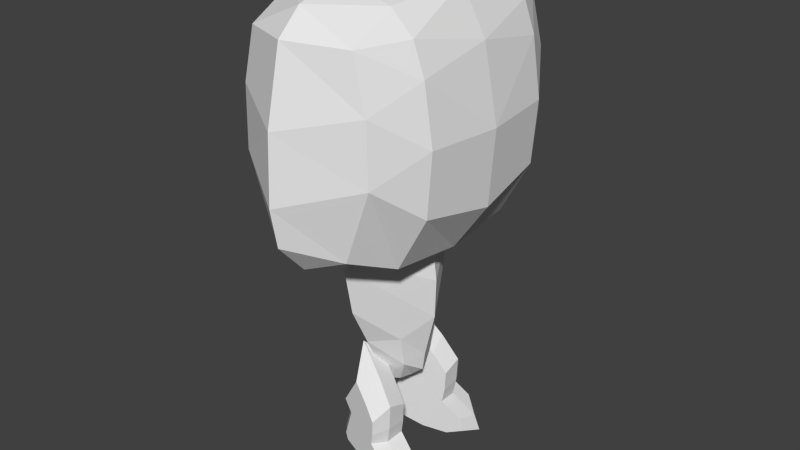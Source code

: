 # Source: MiniGrund3.blend  (saved by Blender 2.76.0; exported with 4.5.12 LTS)
import bpy
from mathutils import Matrix  # noqa: F401  (used for matrix-valued properties, if any)

bpy.ops.wm.read_factory_settings(use_empty=True)
scene = bpy.context.scene
scene.name = 'Scene'

# ---- collections
col_collection_1 = bpy.data.collections.new('Collection 1'); scene.collection.children.link(col_collection_1)

# ---- materials (node trees are filled in below, after node groups)
mat_material_003 = bpy.data.materials.new('Material.003')
mat_material_003.alpha_threshold = 0.0
mat_material_003.use_transparent_shadow = False
mat_material_003.roughness = 0.5
mat_material_001 = bpy.data.materials.new('Material.001')
mat_material_001.alpha_threshold = 0.0
mat_material_001.use_transparent_shadow = False
mat_material_001.roughness = 0.5
mat_material = bpy.data.materials.new('Material')
mat_material.alpha_threshold = 0.0
mat_material.use_transparent_shadow = False
mat_material.roughness = 0.5

# ---- material node trees

# ---- world
world_world = bpy.data.worlds.new('World'); scene.world = world_world
world_world.color = (0.05088, 0.05088, 0.05088)
world_world.use_sun_shadow = False
world_world.sun_shadow_jitter_overblur = 0.0
world_world.cycles.sampling_method = 'MANUAL'
world_world.cycles.sample_map_resolution = 256

# ---- meshes
me_cube_004 = bpy.data.meshes.new('Cube.004')
me_cube_004.from_pydata([(0.4509, 0.1079, 1.537), (0.5216, -0.1633, 1.237), (0.569, -0.3454, 0.979), (0.5653, -0.3311, 0.7017), (0.5565, -0.2975, 0.5135), (0.6227, -0.5515, 0.3005), (0.639, -0.6138, 0.1222), (0.5753, -0.3694, 0.0132), (0.4866, -0.02912, 0.02311), (0.3729, 0.407, 0.1469), (0.3604, 0.455, 0.2708), (0.4066, 0.2776, 0.7958), (0.3629, 0.2493, 0.9939), (0.2594, 0.02012, 1.356), (0.3165, -0.1992, 1.112), (0.3549, -0.3465, 0.904), (0.3519, -0.3349, 0.6798), (0.3448, -0.3077, 0.5276), (0.3984, -0.5131, 0.3554), (0.4115, -0.5635, 0.2112), (0.36, -0.3659, 0.1231), (0.2883, -0.09071, 0.1311), (0.1963, 0.262, 0.2312), (0.1862, 0.3007, 0.3313), (0.2236, 0.1573, 0.7559), (0.1883, 0.293, 0.9161), (0.6551, 0.03561, 1.167), (0.6983, -0.1299, 0.9834), (0.7272, -0.241, 0.8263), (0.7249, -0.2322, 0.6571), (0.7196, -0.2118, 0.5422), (0.76, -0.3667, 0.4123), (0.7699, -0.4047, 0.3035), (0.731, -0.2556, 0.237), (0.6769, -0.04801, 0.2431), (0.6076, 0.2181, 0.3186), (0.6, 0.2473, 0.3942), (0.6282, 0.1391, 0.7145), (0.6015, 0.2415, 0.8353), (-0.4509, 0.1079, 1.537), (-0.5216, -0.1633, 1.237), (-0.569, -0.3454, 0.979), (-0.5653, -0.3311, 0.7017), (-0.5565, -0.2975, 0.5135), (-0.6227, -0.5515, 0.3005), (-0.639, -0.6138, 0.1222), (-0.5753, -0.3694, 0.0132), (-0.4866, -0.02912, 0.02311), (-0.3729, 0.407, 0.1469), (-0.3604, 0.455, 0.2708), (-0.4066, 0.2776, 0.7958), (-0.3629, 0.2493, 0.9939), (-0.2594, 0.02012, 1.356), (-0.3165, -0.1992, 1.112), (-0.3549, -0.3465, 0.904), (-0.3519, -0.3349, 0.6798), (-0.3448, -0.3077, 0.5276), (-0.3984, -0.5131, 0.3554), (-0.4115, -0.5635, 0.2112), (-0.36, -0.3659, 0.1231), (-0.2883, -0.09071, 0.1311), (-0.1963, 0.262, 0.2312), (-0.1862, 0.3007, 0.3313), (-0.2236, 0.1573, 0.7559), (-0.1883, 0.293, 0.9161), (-0.6551, 0.03561, 1.167), (-0.6983, -0.1299, 0.9834), (-0.7272, -0.241, 0.8263), (-0.7249, -0.2322, 0.6571), (-0.7196, -0.2118, 0.5422), (-0.76, -0.3667, 0.4123), (-0.7699, -0.4047, 0.3035), (-0.731, -0.2556, 0.237), (-0.6769, -0.04801, 0.2431), (-0.6076, 0.2181, 0.3186), (-0.6, 0.2473, 0.3942), (-0.6282, 0.1391, 0.7145), (-0.6015, 0.2415, 0.8353)], [], [(7, 20, 21, 8), (0, 13, 14, 1), (8, 21, 22, 9), (1, 14, 15, 2), (9, 22, 23, 10), (2, 15, 16, 3), (10, 23, 24, 11), (3, 16, 17, 4), (11, 24, 25, 12), (4, 17, 18, 5), (0, 12, 25, 13), (5, 18, 19, 6), (6, 19, 20, 7), (25, 24, 13), (13, 24, 14), (15, 14, 24), (24, 23, 15), (17, 16, 23), (23, 22, 17), (22, 21, 17), (21, 20, 17), (17, 20, 18), (19, 18, 20), (8, 34, 33, 7), (1, 27, 26, 0), (9, 35, 34, 8), (2, 28, 27, 1), (10, 36, 35, 9), (3, 29, 28, 2), (11, 37, 36, 10), (4, 30, 29, 3), (12, 38, 37, 11), (5, 31, 30, 4), (12, 0, 26, 38), (6, 32, 31, 5), (7, 33, 32, 6), (27, 38, 26), (38, 27, 37), (27, 28, 37), (29, 37, 28), (37, 29, 36), (29, 30, 36), (35, 36, 34), (36, 30, 34), (34, 30, 33), (30, 31, 33), (32, 33, 31), (15, 23, 16), (46, 47, 60, 59), (39, 40, 53, 52), (47, 48, 61, 60), (40, 41, 54, 53), (48, 49, 62, 61), (41, 42, 55, 54), (49, 50, 63, 62), (42, 43, 56, 55), (50, 51, 64, 63), (43, 44, 57, 56), (39, 52, 64, 51), (44, 45, 58, 57), (45, 46, 59, 58), (64, 52, 63), (52, 53, 63), (54, 63, 53), (63, 54, 62), (56, 62, 55), (62, 56, 61), (61, 56, 60), (60, 56, 59), (56, 57, 59), (58, 59, 57), (47, 46, 72, 73), (40, 39, 65, 66), (48, 47, 73, 74), (41, 40, 66, 67), (49, 48, 74, 75), (42, 41, 67, 68), (50, 49, 75, 76), (43, 42, 68, 69), (51, 50, 76, 77), (44, 43, 69, 70), (51, 77, 65, 39), (45, 44, 70, 71), (46, 45, 71, 72), (66, 65, 77), (77, 76, 66), (66, 76, 67), (68, 67, 76), (76, 75, 68), (68, 75, 69), (74, 73, 75), (75, 73, 69), (73, 72, 69), (69, 72, 70), (71, 70, 72), (54, 55, 62)])
_uv = me_cube_004.uv_layers.new(name='UVMap')
_uv.uv.foreach_set('vector', [0.465, 0.75, 0.4072, 0.7191, 0.4158, 0.6198, 0.4757, 0.6273, 0.5237, 0.4459, 0.5775, 0.5073, 0.5752, 0.591, 0.5209, 0.5495, 0.4757, 0.6273, 0.4158, 0.6198, 0.4158, 0.49, 0.4757, 0.4667, 0.5209, 0.5495, 0.5752, 0.591, 0.574, 0.663, 0.5194, 0.6385, 0.4757, 0.4667, 0.4158, 0.49, 0.4048, 0.4732, 0.4621, 0.4459, 0.5194, 0.6385, 0.574, 0.663, 0.5759, 0.7419, 0.5217, 0.736, 0.06244, 0.8644, 0.05137, 0.8267, 0.1047, 0.6872, 0.1284, 0.6918, 0.5217, 0.736, 0.5759, 0.7419, 0.5775, 0.7955, 0.5237, 0.8024, 0.1284, 0.6918, 0.1047, 0.6872, 0.08819, 0.6297, 0.1352, 0.6206, 0.5237, 0.8024, 0.5775, 0.7955, 0.575, 0.8545, 0.5206, 0.8752, 0.2059, 0.4459, 0.1352, 0.6206, 0.08819, 0.6297, 0.1674, 0.4883, 0.5206, 0.8752, 0.575, 0.8545, 0.5751, 0.9047, 0.5207, 0.9374, 0.443, 0.8349, 0.3894, 0.7877, 0.4072, 0.7191, 0.465, 0.75, 0.3325, 0.4591, 0.3475, 0.5125, 0.2687, 0.5446, 0.2687, 0.5446, 0.3475, 0.5125, 0.291, 0.6306, 0.3116, 0.6896, 0.291, 0.6306, 0.3475, 0.5125, 0.3475, 0.5125, 0.4048, 0.4732, 0.3116, 0.6896, 0.3593, 0.6865, 0.3396, 0.6919, 0.4048, 0.4732, 0.4048, 0.4732, 0.4158, 0.49, 0.3593, 0.6865, 0.4158, 0.49, 0.4158, 0.6198, 0.3593, 0.6865, 0.4158, 0.6198, 0.4072, 0.7191, 0.3593, 0.6865, 0.3593, 0.6865, 0.4072, 0.7191, 0.3734, 0.7654, 0.3894, 0.7877, 0.3734, 0.7654, 0.4072, 0.7191, 0.1408, 0.9602, 0.1963, 0.9047, 0.2359, 0.912, 0.2059, 0.9721, 0.5209, 0.5495, 0.4766, 0.6402, 0.4783, 0.577, 0.5237, 0.4459, 0.0642, 0.9074, 0.1495, 0.8725, 0.1963, 0.9047, 0.1408, 0.9602, 0.5194, 0.6385, 0.4757, 0.6945, 0.4766, 0.6402, 0.5209, 0.5495, 0.06244, 0.8644, 0.1484, 0.8463, 0.1495, 0.8725, 0.0642, 0.9074, 0.5217, 0.736, 0.4771, 0.754, 0.4757, 0.6945, 0.5194, 0.6385, 0.1284, 0.6918, 0.1886, 0.741, 0.1484, 0.8463, 0.06244, 0.8644, 0.5237, 0.8024, 0.4783, 0.7945, 0.4771, 0.754, 0.5217, 0.736, 0.1352, 0.6206, 0.1762, 0.6976, 0.1886, 0.741, 0.1284, 0.6918, 0.5206, 0.8752, 0.4764, 0.8389, 0.4783, 0.7945, 0.5237, 0.8024, 0.1352, 0.6206, 0.2059, 0.4459, 0.2359, 0.591, 0.1762, 0.6976, 0.5207, 0.9374, 0.4765, 0.8768, 0.4764, 0.8389, 0.5206, 0.8752, 0.2059, 0.9721, 0.2359, 0.912, 0.2687, 0.8933, 0.2596, 0.9415, 0.2568, 0.657, 0.1762, 0.6976, 0.2359, 0.591, 0.1762, 0.6976, 0.2568, 0.657, 0.1886, 0.741, 0.2568, 0.657, 0.2687, 0.7128, 0.1886, 0.741, 0.2568, 0.7697, 0.1886, 0.741, 0.2687, 0.7128, 0.1886, 0.741, 0.2568, 0.7697, 0.1484, 0.8463, 0.2568, 0.7697, 0.2459, 0.8079, 0.1484, 0.8463, 0.1495, 0.8725, 0.1484, 0.8463, 0.1963, 0.9047, 0.1484, 0.8463, 0.2459, 0.8079, 0.1963, 0.9047, 0.1963, 0.9047, 0.2459, 0.8079, 0.2359, 0.912, 0.2459, 0.8079, 0.268, 0.8557, 0.2359, 0.912, 0.2687, 0.8933, 0.2359, 0.912, 0.268, 0.8557, 0.3116, 0.6896, 0.4048, 0.4732, 0.3396, 0.6919, 0.8495, 0.1042, 0.8591, 0.214, 0.8055, 0.2207, 0.7978, 0.1319, 0.9021, 0.468, 0.8995, 0.3753, 0.9482, 0.3382, 0.9502, 0.4131, 0.8591, 0.214, 0.8591, 0.3577, 0.8055, 0.3368, 0.8055, 0.2207, 0.8995, 0.3753, 0.8982, 0.2957, 0.9471, 0.2737, 0.9482, 0.3382, 0.8591, 0.3577, 0.8469, 0.3763, 0.7957, 0.3519, 0.8055, 0.3368, 0.8982, 0.2957, 0.9003, 0.2084, 0.9488, 0.2032, 0.9471, 0.2737, 0.4894, 0.1246, 0.5484, 0.2791, 0.5272, 0.2832, 0.4795, 0.1583, 0.9003, 0.2084, 0.9021, 0.1491, 0.9502, 0.1552, 0.9488, 0.2032, 0.5484, 0.2791, 0.5545, 0.3427, 0.5124, 0.3346, 0.5272, 0.2832, 0.9021, 0.1491, 0.8993, 0.0839, 0.9479, 0.1025, 0.9502, 0.1552, 0.6177, 0.499, 0.5833, 0.4611, 0.5124, 0.3346, 0.5545, 0.3427, 0.8993, 0.0839, 0.8994, 0.02831, 0.948, 0.05754, 0.9479, 0.1025, 0.8298, 0.02831, 0.8495, 0.1042, 0.7978, 0.1319, 0.7819, 0.07053, 0.731, 0.3645, 0.6739, 0.2879, 0.7444, 0.3167, 0.6739, 0.2879, 0.6939, 0.2111, 0.7444, 0.3167, 0.7123, 0.1583, 0.7444, 0.3167, 0.6939, 0.2111, 0.7444, 0.3167, 0.7123, 0.1583, 0.7957, 0.3519, 0.755, 0.161, 0.7957, 0.3519, 0.7374, 0.1562, 0.7957, 0.3519, 0.755, 0.161, 0.8055, 0.3368, 0.8055, 0.3368, 0.755, 0.161, 0.8055, 0.2207, 0.8055, 0.2207, 0.755, 0.161, 0.7978, 0.1319, 0.755, 0.161, 0.7676, 0.09046, 0.7978, 0.1319, 0.7819, 0.07053, 0.7978, 0.1319, 0.7676, 0.09046, 0.5595, 0.03897, 0.6177, 0.02831, 0.6446, 0.08207, 0.6091, 0.08857, 0.8995, 0.3753, 0.9021, 0.468, 0.8614, 0.3507, 0.8599, 0.2942, 0.491, 0.08617, 0.5595, 0.03897, 0.6091, 0.08857, 0.5673, 0.1174, 0.8982, 0.2957, 0.8995, 0.3753, 0.8599, 0.2942, 0.8591, 0.2456, 0.4894, 0.1246, 0.491, 0.08617, 0.5673, 0.1174, 0.5663, 0.1408, 0.9003, 0.2084, 0.8982, 0.2957, 0.8591, 0.2456, 0.8603, 0.1924, 0.5484, 0.2791, 0.4894, 0.1246, 0.5663, 0.1408, 0.6023, 0.235, 0.9021, 0.1491, 0.9003, 0.2084, 0.8603, 0.1924, 0.8614, 0.1561, 0.5545, 0.3427, 0.5484, 0.2791, 0.6023, 0.235, 0.5912, 0.2738, 0.8993, 0.0839, 0.9021, 0.1491, 0.8614, 0.1561, 0.8597, 0.1164, 0.5545, 0.3427, 0.5912, 0.2738, 0.6446, 0.3693, 0.6177, 0.499, 0.8994, 0.02831, 0.8993, 0.0839, 0.8597, 0.1164, 0.8598, 0.08246, 0.6177, 0.02831, 0.6658, 0.05568, 0.6739, 0.09877, 0.6446, 0.08207, 0.6632, 0.3101, 0.6446, 0.3693, 0.5912, 0.2738, 0.5912, 0.2738, 0.6023, 0.235, 0.6632, 0.3101, 0.6632, 0.3101, 0.6023, 0.235, 0.6739, 0.2602, 0.6633, 0.2094, 0.6739, 0.2602, 0.6023, 0.235, 0.6023, 0.235, 0.5663, 0.1408, 0.6633, 0.2094, 0.6633, 0.2094, 0.5663, 0.1408, 0.6535, 0.1752, 0.5673, 0.1174, 0.6091, 0.08857, 0.5663, 0.1408, 0.5663, 0.1408, 0.6091, 0.08857, 0.6535, 0.1752, 0.6091, 0.08857, 0.6446, 0.08207, 0.6535, 0.1752, 0.6535, 0.1752, 0.6446, 0.08207, 0.6732, 0.1325, 0.6739, 0.09877, 0.6732, 0.1325, 0.6446, 0.08207, 0.7123, 0.1583, 0.7374, 0.1562, 0.7957, 0.3519])
me_cube_004.materials.append(mat_material_003)
me_cube_004.use_remesh_preserve_volume = False
me_cube_004.use_remesh_preserve_attributes = False
me_cube_004.use_mirror_vertex_groups = False
me_cube_004.update()
me_cube_002 = bpy.data.meshes.new('Cube.002')
me_cube_002.from_pydata([(0.4175, 0.247, 2.469), (0.3638, 0.2668, 2.157), (0.2861, 0.247, 1.612), (0.2134, 0.2336, 1.265), (0.1337, 0.1171, 1.006), (0.3558, 0.1986, 2.675), (0.0, 0.303, 2.705), (0.0, 0.4352, 2.518), (0.0, 0.4699, 2.256), (0.0, 0.455, 1.825), (0.0, 0.3362, 1.335), (0.0, 0.3064, 1.132), (0.0, 0.1578, 1.003), (-0.4175, 0.247, 2.469), (-0.3638, 0.2668, 2.157), (-0.2861, 0.247, 1.612), (-0.2134, 0.2336, 1.265), (-0.1337, 0.1171, 1.006), (-0.3558, 0.1986, 2.675), (0.6364, 0.0, 2.646), (0.8298, 0.0, 2.567), (0.7271, 0.0, 2.037), (0.5131, 0.0, 1.6), (0.2221, 0.0, 1.01), (0.4175, -0.247, 2.469), (0.3638, -0.2668, 2.157), (0.2861, -0.247, 1.612), (0.2134, -0.2336, 1.265), (0.1337, -0.1171, 1.006), (0.3558, -0.1986, 2.675), (0.0, 0.0, 2.662), (-0.6364, 0.0, 2.646), (-0.8298, 0.0, 2.567), (-0.7271, 0.0, 2.037), (-0.5131, 0.0, 1.6), (-0.2221, 0.0, 1.01), (0.0, 0.0, 1.028), (0.0, -0.303, 2.705), (0.0, -0.4352, 2.518), (0.0, -0.4699, 2.256), (0.0, -0.455, 1.825), (0.0, -0.3362, 1.335), (0.0, -0.3064, 1.132), (0.0, -0.1578, 1.003), (-0.4175, -0.247, 2.469), (-0.3638, -0.2668, 2.157), (-0.2861, -0.247, 1.612), (-0.2134, -0.2336, 1.265), (-0.1337, -0.1171, 1.006), (-0.3558, -0.1986, 2.675)], [(23, 36), (36, 12), (35, 36), (36, 43)], [(5, 0, 6), (6, 0, 7), (0, 1, 8), (7, 0, 8), (2, 9, 1), (8, 1, 9), (10, 2, 3), (10, 9, 2), (4, 12, 3), (11, 3, 12), (10, 3, 11), (4, 3, 23), (22, 3, 2), (22, 23, 3), (22, 2, 21), (2, 1, 21), (21, 1, 20), (1, 0, 20), (20, 0, 19), (5, 19, 0), (19, 5, 30), (6, 30, 5), (18, 6, 13), (6, 7, 13), (13, 8, 14), (7, 8, 13), (15, 14, 9), (8, 9, 14), (10, 16, 15), (10, 15, 9), (17, 16, 12), (11, 12, 16), (10, 11, 16), (17, 35, 16), (34, 15, 16), (34, 16, 35), (34, 33, 15), (15, 33, 14), (33, 32, 14), (14, 32, 13), (32, 31, 13), (18, 13, 31), (31, 30, 18), (6, 18, 30), (29, 37, 24), (37, 38, 24), (24, 39, 25), (38, 39, 24), (26, 25, 40), (39, 40, 25), (41, 27, 26), (41, 26, 40), (28, 27, 43), (42, 43, 27), (41, 42, 27), (28, 23, 27), (22, 26, 27), (22, 27, 23), (22, 21, 26), (26, 21, 25), (21, 20, 25), (25, 20, 24), (20, 19, 24), (29, 24, 19), (19, 30, 29), (37, 29, 30), (49, 44, 37), (37, 44, 38), (44, 45, 39), (38, 44, 39), (46, 40, 45), (39, 45, 40), (41, 46, 47), (41, 40, 46), (48, 43, 47), (42, 47, 43), (41, 47, 42), (48, 47, 35), (34, 47, 46), (34, 35, 47), (34, 46, 33), (46, 45, 33), (33, 45, 32), (45, 44, 32), (32, 44, 31), (49, 31, 44), (31, 49, 30), (37, 30, 49)])
_uv = me_cube_002.uv_layers.new(name='UVMap')
_uv.uv.foreach_set('vector', [0.5386, 0.6118, 0.5776, 0.5504, 0.5776, 0.681, 0.3691, 0.6751, 0.4196, 0.5487, 0.4196, 0.6943, 0.5751, 0.4613, 0.5929, 0.3642, 0.6581, 0.4107, 0.6604, 0.4935, 0.5751, 0.4613, 0.6581, 0.4107, 0.6306, 0.1934, 0.6692, 0.2737, 0.5929, 0.3642, 0.6581, 0.4107, 0.5929, 0.3642, 0.6692, 0.2737, 0.7031, 0.116, 0.6306, 0.1934, 0.6617, 0.08544, 0.7031, 0.116, 0.6692, 0.2737, 0.6306, 0.1934, 0.7148, 0.003725, 0.7465, 0.00756, 0.6617, 0.08544, 0.7131, 0.05101, 0.6617, 0.08544, 0.7465, 0.00756, 0.7031, 0.116, 0.6617, 0.08544, 0.7131, 0.05101, 0.7148, 0.003725, 0.6617, 0.08544, 0.7126, 0.0, 0.6141, 0.1782, 0.6617, 0.08544, 0.6306, 0.1934, 0.4261, 0.2095, 0.3509, 0.01316, 0.3912, 0.09175, 0.6141, 0.1782, 0.6306, 0.1934, 0.5417, 0.31, 0.6306, 0.1934, 0.5929, 0.3642, 0.5417, 0.31, 0.5417, 0.31, 0.5929, 0.3642, 0.5009, 0.4752, 0.5929, 0.3642, 0.5751, 0.4613, 0.5009, 0.4752, 0.02817, 0.5487, 0.1595, 0.6531, 0.04479, 0.6088, 0.1415, 0.6781, 0.04479, 0.6088, 0.1595, 0.6531, 0.04479, 0.6088, 0.1415, 0.6781, 0.1079, 0.8045, 0.2127, 0.7786, 0.1079, 0.8045, 0.1415, 0.6781, 0.814, 0.5504, 0.6846, 0.5504, 0.8262, 0.4877, 0.6846, 0.5504, 0.6604, 0.4935, 0.8262, 0.4877, 0.8262, 0.4877, 0.6581, 0.4107, 0.8117, 0.3873, 0.6604, 0.4935, 0.6581, 0.4107, 0.8262, 0.4877, 0.8026, 0.2115, 0.8117, 0.3873, 0.6692, 0.2737, 0.6581, 0.4107, 0.6692, 0.2737, 0.8117, 0.3873, 0.7031, 0.116, 0.79, 0.09896, 0.8026, 0.2115, 0.7031, 0.116, 0.8026, 0.2115, 0.6692, 0.2737, 0.7952, 0.01219, 0.79, 0.09896, 0.7465, 0.00756, 0.7131, 0.05101, 0.7465, 0.00756, 0.79, 0.09896, 0.7031, 0.116, 0.7131, 0.05101, 0.79, 0.09896, 0.7952, 0.01219, 0.8462, 0.01406, 0.79, 0.09896, 0.9227, 0.2107, 0.8026, 0.2115, 0.79, 0.09896, 0.9227, 0.2107, 0.79, 0.09896, 0.8462, 0.01406, 0.9227, 0.2107, 0.979, 0.3561, 0.8026, 0.2115, 0.8026, 0.2115, 0.979, 0.3561, 0.8117, 0.3873, 0.979, 0.3561, 1.0, 0.5277, 0.8117, 0.3873, 0.8117, 0.3873, 1.0, 0.5277, 0.8262, 0.4877, 0.3691, 0.5487, 0.3364, 0.6035, 0.2127, 0.6224, 0.814, 0.5504, 0.8262, 0.4877, 0.9404, 0.5464, 0.1721, 1.0, 0.1079, 0.8045, 0.2127, 0.8968, 0.2127, 0.7786, 0.2127, 0.8968, 0.1079, 0.8045, 0.3144, 0.5487, 0.1848, 0.5487, 0.3275, 0.4854, 0.1848, 0.5487, 0.1614, 0.4907, 0.3275, 0.4854, 0.3275, 0.4854, 0.1598, 0.4076, 0.3138, 0.3848, 0.1614, 0.4907, 0.1598, 0.4076, 0.3275, 0.4854, 0.3062, 0.2091, 0.3138, 0.3848, 0.1722, 0.2704, 0.1598, 0.4076, 0.1722, 0.2704, 0.3138, 0.3848, 0.2073, 0.1133, 0.2945, 0.09654, 0.3062, 0.2091, 0.2073, 0.1133, 0.3062, 0.2091, 0.1722, 0.2704, 0.3001, 0.01064, 0.2945, 0.09654, 0.2513, 0.005987, 0.2178, 0.04845, 0.2513, 0.005987, 0.2945, 0.09654, 0.2073, 0.1133, 0.2178, 0.04845, 0.2945, 0.09654, 0.3001, 0.01064, 0.3509, 0.01316, 0.2945, 0.09654, 0.4261, 0.2095, 0.3062, 0.2091, 0.2945, 0.09654, 0.4261, 0.2095, 0.2945, 0.09654, 0.3509, 0.01316, 0.4261, 0.2095, 0.4813, 0.3546, 0.3062, 0.2091, 0.3062, 0.2091, 0.4813, 0.3546, 0.3138, 0.3848, 0.4813, 0.3546, 0.5009, 0.5264, 0.3138, 0.3848, 0.3138, 0.3848, 0.5009, 0.5264, 0.3275, 0.4854, 0.5009, 0.5264, 0.4409, 0.5455, 0.3275, 0.4854, 0.3144, 0.5487, 0.3275, 0.4854, 0.4409, 0.5455, 0.04479, 0.6088, 0.1079, 0.8045, 0.002077, 0.7125, 0.0, 0.8312, 0.002077, 0.7125, 0.1079, 0.8045, 0.432, 0.6096, 0.472, 0.5487, 0.472, 0.6784, 0.5009, 0.6822, 0.5386, 0.5504, 0.5386, 0.6973, 0.0754, 0.4606, 0.09422, 0.3632, 0.1598, 0.4076, 0.1614, 0.4907, 0.0754, 0.4606, 0.1598, 0.4076, 0.1334, 0.1921, 0.1722, 0.2704, 0.09422, 0.3632, 0.1598, 0.4076, 0.09422, 0.3632, 0.1722, 0.2704, 0.2073, 0.1133, 0.1334, 0.1921, 0.1656, 0.0839, 0.2073, 0.1133, 0.1722, 0.2704, 0.1334, 0.1921, 0.2194, 0.002714, 0.2513, 0.005987, 0.1656, 0.0839, 0.2178, 0.04845, 0.1656, 0.0839, 0.2513, 0.005987, 0.2073, 0.1133, 0.1656, 0.0839, 0.2178, 0.04845, 0.2194, 0.002714, 0.1656, 0.0839, 0.2168, 0.0, 0.1163, 0.1791, 0.1656, 0.0839, 0.1334, 0.1921, 0.9227, 0.2107, 0.8462, 0.01406, 0.8877, 0.09086, 0.1163, 0.1791, 0.1334, 0.1921, 0.04238, 0.3116, 0.1334, 0.1921, 0.09422, 0.3632, 0.04238, 0.3116, 0.04238, 0.3116, 0.09422, 0.3632, 0.0, 0.4772, 0.09422, 0.3632, 0.0754, 0.4606, 0.0, 0.4772, 0.3691, 0.5487, 0.3691, 0.7005, 0.3364, 0.6035, 0.432, 0.6096, 0.4196, 0.5687, 0.472, 0.5487, 0.1721, 1.0, 0.07326, 0.9313, 0.1079, 0.8045, 0.0, 0.8312, 0.1079, 0.8045, 0.07326, 0.9313])
me_cube_002.materials.append(mat_material_001)
me_cube_002.use_remesh_preserve_volume = False
me_cube_002.use_remesh_preserve_attributes = False
me_cube_002.use_mirror_vertex_groups = False
me_cube_002.update()
me_cube_001 = bpy.data.meshes.new('Cube.001')
me_cube_001.from_pydata([(0.4022, 0.3488, 1.12), (0.804, 0.6491, -1.43), (0.804, 0.9743, -0.8306), (0.804, 1.026, -0.163), (0.804, 0.9315, 0.4446), (0.804, 0.8117, 0.7699), (0.804, 0.5721, 1.001), (1.283, 0.5721, 0.7442), (1.283, 0.709, 0.1879), (1.283, 0.7261, -0.4626), (1.283, 0.4523, -1.241), (-0.4022, 0.3488, 1.12), (-0.804, 0.6491, -1.43), (-0.804, 0.9743, -0.8306), (-0.804, 1.026, -0.163), (-0.804, 0.9315, 0.4446), (-0.804, 0.8117, 0.7699), (-0.804, 0.5721, 1.001), (-1.283, 0.5721, 0.7442), (-1.283, 0.709, 0.1879), (-1.283, 0.7261, -0.4626), (-1.283, 0.4523, -1.241), (0.0, 0.6919, 1.07), (0.0, 0.9572, 0.5987), (0.0, 1.111, -0.1801), (0.0, 1.051, -0.9761), (0.0, 0.6748, -1.515), (0.4022, -0.3488, 1.12), (0.804, 0.0, 1.157), (1.283, 0.0, 1.02), (1.54, 0.0, 0.7808), (1.711, 0.0, 0.02761), (1.745, 0.0, -0.6742), (1.668, 0.0, -1.085), (1.36, 0.0, -1.427), (0.804, 0.0, -1.573), (0.804, -0.6491, -1.43), (0.804, -0.9743, -0.8306), (0.804, -1.026, -0.163), (0.804, -0.9315, 0.4446), (0.804, -0.8117, 0.7699), (0.804, -0.5721, 1.001), (1.283, -0.5721, 0.7442), (1.283, -0.709, 0.1879), (1.283, -0.7261, -0.4626), (1.283, -0.4523, -1.241), (-0.4022, -0.3488, 1.12), (-0.804, 0.0, 1.157), (-1.283, 0.0, 1.02), (-1.54, 0.0, 0.7808), (-1.711, 0.0, 0.02761), (-1.745, 0.0, -0.6742), (-1.668, 0.0, -1.085), (-1.36, 0.0, -1.427), (-0.804, 0.0, -1.573), (0.0, 0.0, -1.59), (-0.804, -0.6491, -1.43), (-0.804, -0.9743, -0.8306), (-0.804, -1.026, -0.163), (-0.804, -0.9315, 0.4446), (-0.804, -0.8117, 0.7699), (-0.804, -0.5721, 1.001), (-1.283, -0.5721, 0.7442), (-1.283, -0.709, 0.1879), (-1.283, -0.7261, -0.4626), (-1.283, -0.4523, -1.241), (0.0, -0.6919, 1.07), (0.0, -0.9572, 0.5987), (0.0, -1.111, -0.1801), (0.0, -1.051, -0.9761), (0.0, -0.6748, -1.515), (0.0, 0.0, 1.202)], [], [(34, 10, 33), (33, 10, 32), (10, 9, 32), (32, 9, 31), (9, 8, 31), (31, 8, 30), (8, 7, 30), (30, 7, 29), (29, 6, 28), (22, 0, 6), (7, 6, 29), (6, 7, 5), (7, 8, 4), (5, 7, 4), (9, 3, 8), (4, 8, 3), (35, 10, 34), (1, 10, 35), (10, 1, 9), (1, 2, 9), (2, 3, 9), (55, 1, 35), (26, 1, 55), (1, 26, 2), (26, 25, 2), (2, 25, 3), (25, 24, 3), (3, 24, 4), (24, 23, 4), (4, 23, 5), (5, 22, 6), (23, 22, 5), (71, 0, 22), (6, 0, 28), (0, 71, 28), (53, 52, 21), (52, 51, 21), (21, 51, 20), (51, 50, 20), (20, 50, 19), (50, 49, 19), (19, 49, 18), (49, 48, 18), (48, 47, 17), (22, 17, 11), (18, 48, 17), (17, 16, 18), (18, 15, 19), (16, 15, 18), (20, 19, 14), (15, 14, 19), (54, 53, 21), (12, 54, 21), (21, 20, 12), (12, 20, 13), (13, 20, 14), (55, 54, 12), (26, 55, 12), (12, 13, 26), (26, 13, 25), (13, 14, 25), (25, 14, 24), (14, 15, 24), (24, 15, 23), (15, 16, 23), (16, 17, 22), (23, 16, 22), (71, 22, 11), (17, 47, 11), (11, 47, 71), (34, 33, 45), (33, 32, 45), (45, 32, 44), (32, 31, 44), (44, 31, 43), (31, 30, 43), (43, 30, 42), (30, 29, 42), (29, 28, 41), (66, 41, 27), (42, 29, 41), (41, 40, 42), (42, 39, 43), (40, 39, 42), (44, 43, 38), (39, 38, 43), (35, 34, 45), (36, 35, 45), (45, 44, 36), (36, 44, 37), (37, 44, 38), (55, 35, 36), (70, 55, 36), (36, 37, 70), (70, 37, 69), (37, 38, 69), (69, 38, 68), (38, 39, 68), (68, 39, 67), (39, 40, 67), (40, 41, 66), (67, 40, 66), (71, 66, 27), (41, 28, 27), (27, 28, 71), (53, 65, 52), (52, 65, 51), (65, 64, 51), (51, 64, 50), (64, 63, 50), (50, 63, 49), (63, 62, 49), (49, 62, 48), (48, 61, 47), (66, 46, 61), (62, 61, 48), (61, 62, 60), (62, 63, 59), (60, 62, 59), (64, 58, 63), (59, 63, 58), (54, 65, 53), (56, 65, 54), (65, 56, 64), (56, 57, 64), (57, 58, 64), (55, 56, 54), (70, 56, 55), (56, 70, 57), (70, 69, 57), (57, 69, 58), (69, 68, 58), (58, 68, 59), (68, 67, 59), (59, 67, 60), (60, 66, 61), (67, 66, 60), (71, 46, 66), (61, 46, 47), (46, 71, 47)])
_uv = me_cube_001.uv_layers.new(name='UVMap')
_uv.uv.foreach_set('vector', [0.9761, 0.1151, 0.9396, 0.1389, 0.9159, 0.02467, 0.9159, 0.02467, 0.9396, 0.1389, 0.8427, 0.0, 0.9396, 0.1389, 0.7983, 0.1358, 0.8427, 0.0, 0.8427, 0.0, 0.7983, 0.1358, 0.7169, 0.005363, 0.7983, 0.1358, 0.682, 0.1315, 0.7169, 0.005363, 0.7169, 0.005363, 0.682, 0.1315, 0.5813, 0.04963, 0.682, 0.1315, 0.5832, 0.1271, 0.5813, 0.04963, 0.5813, 0.04963, 0.5832, 0.1271, 0.5374, 0.1217, 0.5374, 0.1217, 0.5354, 0.2628, 0.5111, 0.2581, 0.5192, 0.4935, 0.5141, 0.3757, 0.5354, 0.2628, 0.5832, 0.1271, 0.5354, 0.2628, 0.5374, 0.1217, 0.5354, 0.2628, 0.5832, 0.1271, 0.5753, 0.2658, 0.5832, 0.1271, 0.682, 0.1315, 0.6327, 0.2687, 0.5753, 0.2658, 0.5832, 0.1271, 0.6327, 0.2687, 0.7983, 0.1358, 0.7409, 0.2731, 0.682, 0.1315, 0.6327, 0.2687, 0.682, 0.1315, 0.7409, 0.2731, 1.0, 0.2754, 0.9396, 0.1389, 0.9761, 0.1151, 0.9702, 0.2787, 0.9396, 0.1389, 1.0, 0.2754, 0.9396, 0.1389, 0.9702, 0.2787, 0.7983, 0.1358, 0.9702, 0.2787, 0.8608, 0.277, 0.7983, 0.1358, 0.8608, 0.277, 0.7409, 0.2731, 0.7983, 0.1358, 1.0, 0.5058, 0.9702, 0.2787, 1.0, 0.2754, 0.9823, 0.5097, 0.9702, 0.2787, 1.0, 0.5058, 0.9702, 0.2787, 0.9823, 0.5097, 0.8608, 0.277, 0.9823, 0.5097, 0.8833, 0.5088, 0.8608, 0.277, 0.8608, 0.277, 0.8833, 0.5088, 0.7409, 0.2731, 0.8833, 0.5088, 0.7404, 0.5041, 0.7409, 0.2731, 0.7409, 0.2731, 0.7404, 0.5041, 0.6327, 0.2687, 0.7404, 0.5041, 0.6019, 0.4982, 0.6327, 0.2687, 0.6327, 0.2687, 0.6019, 0.4982, 0.5753, 0.2658, 0.5753, 0.2658, 0.5192, 0.4935, 0.5354, 0.2628, 0.6019, 0.4982, 0.5192, 0.4935, 0.5753, 0.2658, 0.5, 0.4881, 0.5141, 0.3757, 0.5192, 0.4935, 0.5354, 0.2628, 0.5141, 0.3757, 0.5111, 0.2581, 0.5141, 0.3757, 0.5, 0.4881, 0.5111, 0.2581, 0.9657, 0.8944, 0.9032, 0.9805, 0.9298, 0.8741, 0.9032, 0.9805, 0.8294, 1.0, 0.9298, 0.8741, 0.9298, 0.8741, 0.8294, 1.0, 0.7886, 0.871, 0.8294, 1.0, 0.7038, 0.9857, 0.7886, 0.871, 0.7886, 0.871, 0.7038, 0.9857, 0.6722, 0.8668, 0.7038, 0.9857, 0.5696, 0.9319, 0.6722, 0.8668, 0.6722, 0.8668, 0.5696, 0.9319, 0.5734, 0.8624, 0.5696, 0.9319, 0.5277, 0.8569, 0.5734, 0.8624, 0.5277, 0.8569, 0.505, 0.7187, 0.5293, 0.7234, 0.5192, 0.4935, 0.5293, 0.7234, 0.511, 0.6061, 0.5734, 0.8624, 0.5277, 0.8569, 0.5293, 0.7234, 0.5293, 0.7234, 0.5691, 0.7265, 0.5734, 0.8624, 0.5734, 0.8624, 0.6266, 0.7293, 0.6722, 0.8668, 0.5691, 0.7265, 0.6266, 0.7293, 0.5734, 0.8624, 0.7886, 0.871, 0.6722, 0.8668, 0.7348, 0.7338, 0.6266, 0.7293, 0.7348, 0.7338, 0.6722, 0.8668, 0.9939, 0.736, 0.9657, 0.8944, 0.9298, 0.8741, 0.9641, 0.7393, 0.9939, 0.736, 0.9298, 0.8741, 0.9298, 0.8741, 0.7886, 0.871, 0.9641, 0.7393, 0.9641, 0.7393, 0.7886, 0.871, 0.8547, 0.7376, 0.8547, 0.7376, 0.7886, 0.871, 0.7348, 0.7338, 1.0, 0.5058, 0.9939, 0.736, 0.9641, 0.7393, 0.9823, 0.5097, 1.0, 0.5058, 0.9641, 0.7393, 0.9641, 0.7393, 0.8547, 0.7376, 0.9823, 0.5097, 0.9823, 0.5097, 0.8547, 0.7376, 0.8833, 0.5088, 0.8547, 0.7376, 0.7348, 0.7338, 0.8833, 0.5088, 0.8833, 0.5088, 0.7348, 0.7338, 0.7404, 0.5041, 0.7348, 0.7338, 0.6266, 0.7293, 0.7404, 0.5041, 0.7404, 0.5041, 0.6266, 0.7293, 0.6019, 0.4982, 0.6266, 0.7293, 0.5691, 0.7265, 0.6019, 0.4982, 0.5691, 0.7265, 0.5293, 0.7234, 0.5192, 0.4935, 0.6019, 0.4982, 0.5691, 0.7265, 0.5192, 0.4935, 0.5, 0.4881, 0.5192, 0.4935, 0.511, 0.6061, 0.5293, 0.7234, 0.505, 0.7187, 0.511, 0.6061, 0.511, 0.6061, 0.505, 0.7187, 0.5, 0.4881, 0.4657, 0.8944, 0.4032, 0.9805, 0.4298, 0.8741, 0.4032, 0.9805, 0.3294, 1.0, 0.4298, 0.8741, 0.4298, 0.8741, 0.3294, 1.0, 0.2886, 0.871, 0.3294, 1.0, 0.2038, 0.9857, 0.2886, 0.871, 0.2886, 0.871, 0.2038, 0.9857, 0.1722, 0.8668, 0.2038, 0.9857, 0.06959, 0.9319, 0.1722, 0.8668, 0.1722, 0.8668, 0.06959, 0.9319, 0.07345, 0.8624, 0.06959, 0.9319, 0.02766, 0.8569, 0.07345, 0.8624, 0.02766, 0.8569, 0.004962, 0.7187, 0.02929, 0.7234, 0.01924, 0.4935, 0.02929, 0.7234, 0.01102, 0.6061, 0.07345, 0.8624, 0.02766, 0.8569, 0.02929, 0.7234, 0.02929, 0.7234, 0.06914, 0.7265, 0.07345, 0.8624, 0.07345, 0.8624, 0.1266, 0.7293, 0.1722, 0.8668, 0.06914, 0.7265, 0.1266, 0.7293, 0.07345, 0.8624, 0.2886, 0.871, 0.1722, 0.8668, 0.2348, 0.7338, 0.1266, 0.7293, 0.2348, 0.7338, 0.1722, 0.8668, 0.4939, 0.736, 0.4657, 0.8944, 0.4298, 0.8741, 0.4641, 0.7393, 0.4939, 0.736, 0.4298, 0.8741, 0.4298, 0.8741, 0.2886, 0.871, 0.4641, 0.7393, 0.4641, 0.7393, 0.2886, 0.871, 0.3547, 0.7376, 0.3547, 0.7376, 0.2886, 0.871, 0.2348, 0.7338, 0.5, 0.5058, 0.4939, 0.736, 0.4641, 0.7393, 0.4823, 0.5097, 0.5, 0.5058, 0.4641, 0.7393, 0.4641, 0.7393, 0.3547, 0.7376, 0.4823, 0.5097, 0.4823, 0.5097, 0.3547, 0.7376, 0.3833, 0.5088, 0.3547, 0.7376, 0.2348, 0.7338, 0.3833, 0.5088, 0.3833, 0.5088, 0.2348, 0.7338, 0.2404, 0.5041, 0.2348, 0.7338, 0.1266, 0.7293, 0.2404, 0.5041, 0.2404, 0.5041, 0.1266, 0.7293, 0.1019, 0.4982, 0.1266, 0.7293, 0.06914, 0.7265, 0.1019, 0.4982, 0.06914, 0.7265, 0.02929, 0.7234, 0.01924, 0.4935, 0.1019, 0.4982, 0.06914, 0.7265, 0.01924, 0.4935, 0.0, 0.4881, 0.01924, 0.4935, 0.01102, 0.6061, 0.02929, 0.7234, 0.004962, 0.7187, 0.01102, 0.6061, 0.01102, 0.6061, 0.004962, 0.7187, 0.0, 0.4881, 0.4761, 0.1151, 0.4396, 0.1389, 0.4159, 0.02467, 0.4159, 0.02467, 0.4396, 0.1389, 0.3427, 0.0, 0.4396, 0.1389, 0.2983, 0.1358, 0.3427, 0.0, 0.3427, 0.0, 0.2983, 0.1358, 0.2169, 0.005363, 0.2983, 0.1358, 0.182, 0.1315, 0.2169, 0.005363, 0.2169, 0.005363, 0.182, 0.1315, 0.08133, 0.04963, 0.182, 0.1315, 0.08323, 0.1271, 0.08133, 0.04963, 0.08133, 0.04963, 0.08323, 0.1271, 0.03744, 0.1217, 0.03744, 0.1217, 0.03542, 0.2628, 0.01109, 0.2581, 0.01924, 0.4935, 0.01408, 0.3757, 0.03542, 0.2628, 0.08323, 0.1271, 0.03542, 0.2628, 0.03744, 0.1217, 0.03542, 0.2628, 0.08323, 0.1271, 0.07527, 0.2658, 0.08323, 0.1271, 0.182, 0.1315, 0.1327, 0.2687, 0.07527, 0.2658, 0.08323, 0.1271, 0.1327, 0.2687, 0.2983, 0.1358, 0.2409, 0.2731, 0.182, 0.1315, 0.1327, 0.2687, 0.182, 0.1315, 0.2409, 0.2731, 0.5, 0.2754, 0.4396, 0.1389, 0.4761, 0.1151, 0.4702, 0.2787, 0.4396, 0.1389, 0.5, 0.2754, 0.4396, 0.1389, 0.4702, 0.2787, 0.2983, 0.1358, 0.4702, 0.2787, 0.3608, 0.277, 0.2983, 0.1358, 0.3608, 0.277, 0.2409, 0.2731, 0.2983, 0.1358, 0.5, 0.5058, 0.4702, 0.2787, 0.5, 0.2754, 0.4823, 0.5097, 0.4702, 0.2787, 0.5, 0.5058, 0.4702, 0.2787, 0.4823, 0.5097, 0.3608, 0.277, 0.4823, 0.5097, 0.3833, 0.5088, 0.3608, 0.277, 0.3608, 0.277, 0.3833, 0.5088, 0.2409, 0.2731, 0.3833, 0.5088, 0.2404, 0.5041, 0.2409, 0.2731, 0.2409, 0.2731, 0.2404, 0.5041, 0.1327, 0.2687, 0.2404, 0.5041, 0.1019, 0.4982, 0.1327, 0.2687, 0.1327, 0.2687, 0.1019, 0.4982, 0.07527, 0.2658, 0.07527, 0.2658, 0.01924, 0.4935, 0.03542, 0.2628, 0.1019, 0.4982, 0.01924, 0.4935, 0.07527, 0.2658, 0.0, 0.4881, 0.01408, 0.3757, 0.01924, 0.4935, 0.03542, 0.2628, 0.01408, 0.3757, 0.01109, 0.2581, 0.01408, 0.3757, 0.0, 0.4881, 0.01109, 0.2581])
me_cube_001.materials.append(mat_material)
me_cube_001.use_remesh_preserve_volume = False
me_cube_001.use_remesh_preserve_attributes = False
me_cube_001.use_mirror_vertex_groups = False
me_cube_001.update()
arm_armature = bpy.data.armatures.new('Armature')  # bones are not reproduced

# ---- objects
ob_armature = bpy.data.objects.new('Armature', arm_armature)
ob_cube_003 = bpy.data.objects.new('Cube.003', me_cube_004)
ob_cube_001 = bpy.data.objects.new('Cube.001', me_cube_002)
ob_cube = bpy.data.objects.new('Cube', me_cube_001)

# ---- transforms, parenting, visibility, modifiers, constraints
ob_armature.location = (0.0, 0.0, 0.0)
ob_armature.lineart.crease_threshold = 0.0
ob_cube_003.parent = ob_armature
ob_cube_003.location = (0.0, 0.0, 0.0)
ob_cube_003.rotation_euler = (0.0, -0.0, 1.571)
ob_cube_003.lineart.crease_threshold = 0.0
_vg = ob_cube_003.vertex_groups.new(name='Bone')
_vg = ob_cube_003.vertex_groups.new(name='Bone.001')
_vg = ob_cube_003.vertex_groups.new(name='Bone.002')
_vg = ob_cube_003.vertex_groups.new(name='Bone.003')
_vg = ob_cube_003.vertex_groups.new(name='Bone.006')
_vg = ob_cube_003.vertex_groups.new(name='Bone.007')
_vg = ob_cube_003.vertex_groups.new(name='Bone.004')
for _i, _w in zip([0, 1, 13, 26], [0.3583, 0.0137, 0.05343, 0.004789]): _vg.add([_i], _w, 'REPLACE')
_vg = ob_cube_003.vertex_groups.new(name='Bone.005')
for _i, _w in zip([0, 1, 2, 3, 4, 5, 6, 7, 8, 9, 10, 11, 12, 13, 14, 15, 16, 17, 18, 19, 20, 21, 22, 23, 24, 25, 26, 27, 28, 29, 30, 31, 32, 33, 34, 35, 36, 37, 38], [0.6417, 0.9682, 0.9951, 0.9991, 0.9998, 1.0, 1.0, 1.0, 1.0, 1.0, 1.0, 0.999, 0.9844, 0.9466, 1.004, 1.002, 1.001, 1.0, 1.0, 1.0, 1.0, 1.0, 1.0, 1.001, 1.004, 1.02, 0.9726, 0.9924, 0.9971, 0.9991, 0.9996, 0.9998, 0.9999, 0.9999, 1.0, 1.0, 1.0, 0.9996, 0.9957]): _vg.add([_i], _w, 'REPLACE')
_vg = ob_cube_003.vertex_groups.new(name='Bone.008')
for _i, _w in zip([39, 40, 52, 65], [0.3583, 0.01371, 0.05338, 0.00481]): _vg.add([_i], _w, 'REPLACE')
_vg = ob_cube_003.vertex_groups.new(name='Bone.009')
for _i, _w in zip([39, 40, 41, 42, 43, 44, 45, 46, 47, 48, 49, 50, 51, 52, 53, 54, 55, 56, 57, 58, 59, 60, 61, 62, 63, 64, 65, 66, 67, 68, 69, 70, 71, 72, 73, 74, 75, 76, 77], [0.6417, 0.9681, 0.9951, 0.9991, 0.9998, 1.0, 1.0, 1.0, 1.0, 1.0, 1.0, 0.999, 0.9844, 0.9466, 1.004, 1.002, 1.001, 1.0, 1.0, 1.0, 1.0, 1.0, 1.0, 1.001, 1.004, 1.02, 0.9726, 0.9924, 0.9971, 0.9991, 0.9996, 0.9998, 0.9999, 0.9999, 1.0, 1.0, 1.0, 0.9996, 0.9957]): _vg.add([_i], _w, 'REPLACE')
_m = ob_cube_003.modifiers.new('Armature', 'ARMATURE')
_m.object = ob_armature
ob_cube_001.parent = ob_armature
ob_cube_001.location = (0.0, 0.0, 0.0)
ob_cube_001.rotation_euler = (0.0, -0.0, 1.571)
ob_cube_001.lineart.crease_threshold = 0.0
_vg = ob_cube_001.vertex_groups.new(name='Bone')
for _i, _w in zip([0, 1, 2, 3, 4, 6, 7, 8, 9, 10, 11, 12, 13, 14, 15, 16, 17, 21, 22, 23, 24, 25, 26, 27, 28, 33, 34, 35, 36, 37, 38, 39, 40, 41, 42, 43, 44, 45, 46, 47, 48], [0.006809, 0.1328, 0.7986, 0.1691, 0.1492, 0.02966, 0.1584, 0.5853, 0.8194, 0.7061, 0.335, 0.2498, 0.006861, 0.133, 0.8012, 0.1693, 0.1493, 0.1278, 0.703, 0.1076, 0.03629, 0.1501, 0.7712, 0.2392, 0.1585, 0.1282, 0.7055, 0.1076, 0.3333, 0.05389, 0.1681, 0.525, 0.7684, 0.6471, 0.339, 0.2449, 0.03636, 0.1503, 0.7733, 0.2396, 0.1586]): _vg.add([_i], _w, 'REPLACE')
_vg = ob_cube_001.vertex_groups.new(name='Bone.001')
for _i, _w in zip([0, 5, 6, 7, 8, 13, 18, 24, 25, 29, 30, 37, 38, 39, 44, 45, 49], [0.05069, 0.2126, 0.7747, 0.609, 0.1522, 0.05069, 0.2126, 0.07128, 0.01052, 0.2293, 0.9729, 0.702, 0.5422, 0.1596, 0.07128, 0.01052, 0.2293]): _vg.add([_i], _w, 'REPLACE')
_vg = ob_cube_001.vertex_groups.new(name='Bone.002')
for _i, _w in zip([0, 1, 2, 5, 6, 7, 8, 9, 19, 20, 21, 22, 24, 25, 26, 29, 37, 38, 39, 40], [0.9111, 0.8217, 0.07735, 0.7597, 0.09246, 0.1153, 0.128, 0.06307, 0.9682, 0.9752, 0.8384, 0.1639, 0.8676, 0.7851, 0.08806, 0.7294, 0.1214, 0.143, 0.1525, 0.07902]): _vg.add([_i], _w, 'REPLACE')
_vg = ob_cube_001.vertex_groups.new(name='Bone.003')
_vg = ob_cube_001.vertex_groups.new(name='Bone.006')
for _i, _w in zip([6, 7, 8, 9, 13, 14, 15, 18, 31, 32, 33, 34, 37, 38, 39, 40, 44, 45, 46, 49], [0.09246, 0.1153, 0.128, 0.06295, 0.9111, 0.8216, 0.07632, 0.7597, 0.9682, 0.9751, 0.8382, 0.1627, 0.1214, 0.1429, 0.1525, 0.0789, 0.8676, 0.7851, 0.0872, 0.7294]): _vg.add([_i], _w, 'REPLACE')
_vg = ob_cube_001.vertex_groups.new(name='Bone.007')
_vg = ob_cube_001.vertex_groups.new(name='Bone.004')
for _i, _w in zip([2, 3, 4, 10, 11, 12, 16, 17, 22, 23, 26, 27, 28, 35, 36, 41, 42, 43, 47, 48], [0.09703, 0.7729, 0.6634, 0.1379, 0.3307, 0.3744, 0.03765, 0.1846, 0.1118, 0.7779, 0.1014, 0.6682, 0.6445, 0.1124, 0.3333, 0.1614, 0.3263, 0.376, 0.06804, 0.1924]): _vg.add([_i], _w, 'REPLACE')
_vg = ob_cube_001.vertex_groups.new(name='Bone.005')
_vg = ob_cube_001.vertex_groups.new(name='Bone.008')
for _i, _w in zip([3, 4, 10, 11, 12, 15, 16, 17, 23, 27, 28, 34, 35, 36, 41, 42, 43, 46, 47, 48], [0.03766, 0.1846, 0.1378, 0.3306, 0.3744, 0.09582, 0.7727, 0.6633, 0.1124, 0.06805, 0.1924, 0.1107, 0.7779, 0.3333, 0.1614, 0.3262, 0.376, 0.1005, 0.668, 0.6445]): _vg.add([_i], _w, 'REPLACE')
_vg = ob_cube_001.vertex_groups.new(name='Bone.009')
_m = ob_cube_001.modifiers.new('Armature', 'ARMATURE')
_m.object = ob_armature
ob_cube.parent = ob_armature
ob_cube.location = (0.0, 0.0, 4.228)
ob_cube.rotation_euler = (0.0, -0.0, 1.571)
ob_cube.scale = (1.0, 1.0, 1.0)
ob_cube.lineart.crease_threshold = 0.0
_vg = ob_cube.vertex_groups.new(name='Bone')
_vg = ob_cube.vertex_groups.new(name='Bone.001')
_vg = ob_cube.vertex_groups.new(name='Bone.002')
_vg = ob_cube.vertex_groups.new(name='Bone.003')
_vg = ob_cube.vertex_groups.new(name='Bone.006')
_vg = ob_cube.vertex_groups.new(name='Bone.007')
_vg = ob_cube.vertex_groups.new(name='Bone.004')
_vg = ob_cube.vertex_groups.new(name='Bone.005')
_vg = ob_cube.vertex_groups.new(name='Bone.008')
_vg = ob_cube.vertex_groups.new(name='Bone.009')

# ---- collection membership
col_collection_1.objects.link(ob_armature)
col_collection_1.objects.link(ob_cube_003)
col_collection_1.objects.link(ob_cube_001)
col_collection_1.objects.link(ob_cube)

# ---- scene / render settings (as saved in the file)
scene.frame_start = 1; scene.frame_end = 50; scene.frame_set(80)
scene.render.engine = 'BLENDER_EEVEE_NEXT'
scene.render.resolution_percentage = 50
scene.render.dither_intensity = 0.0
scene.cycles.use_denoising = False
scene.cycles.samples = 10
scene.cycles.sampling_pattern = 'TABULATED_SOBOL'
scene.cycles.light_sampling_threshold = 0.0
scene.cycles.use_adaptive_sampling = False
scene.cycles.use_light_tree = False
scene.cycles.blur_glossy = 0.0
scene.cycles.pixel_filter_type = 'GAUSSIAN'
scene.cycles.sample_clamp_indirect = 0.0
scene.view_settings.view_transform = 'Standard'
bpy.context.view_layer.update()

# ---- added for rendering (the .blend has no active camera and no usable light): camera, sun
cam_auto = bpy.data.cameras.new('AutoCamera')
cam_auto.lens = 50.0
cam_auto.sensor_width = 36.0
cam_auto.clip_end = 1000.0
ob_auto_camera = bpy.data.objects.new('AutoCamera', cam_auto)
scene.collection.objects.link(ob_auto_camera)
ob_auto_camera.location = (6.3068, -7.56816, 7.76692)
ob_auto_camera.rotation_euler = (1.09748, -7.21219e-08, 0.694738)
scene.camera = ob_auto_camera
light_auto_sun = bpy.data.lights.new('AutoSun', 'SUN')
light_auto_sun.energy = 3.0
light_auto_sun.angle = 0.0523599
ob_auto_sun = bpy.data.objects.new('AutoSun', light_auto_sun)
scene.collection.objects.link(ob_auto_sun)
ob_auto_sun.rotation_euler = (0.872665, 0.174533, 0.523599)
bpy.context.view_layer.update()

